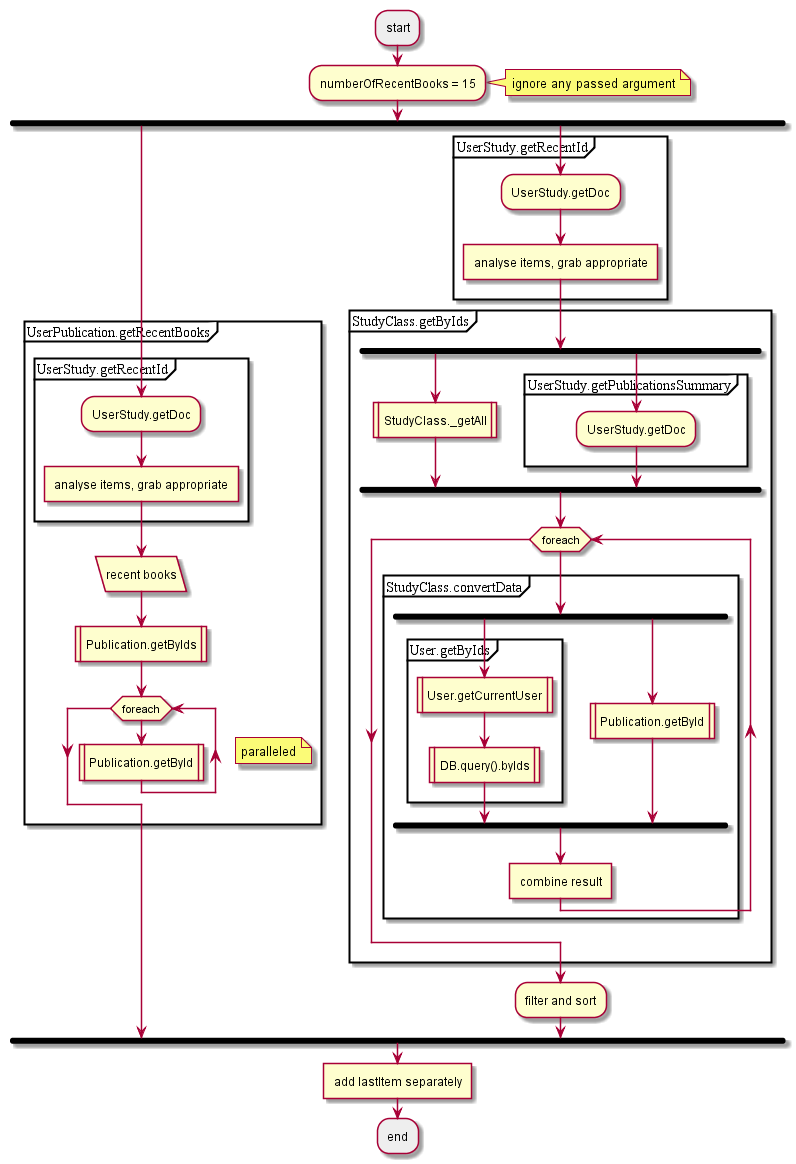

The diagram above was rendered by PlantUML. Its source (embedded in the PNG):
@startuml
#EEEEEE:start;
:numberOfRecentBooks = 15;
note right: ignore any passed argument
fork
partition UserPublication.getRecentBooks {
partition UserStudy.getRecentId {
:UserStudy.getDoc;
:analyse items, grab appropriate]
}
:recent books/
:Publication.getByIds|
while (foreach)
note right: paralleled
:Publication.getById|
end while;
}
fork again
partition UserStudy.getRecentId {
:UserStudy.getDoc;
:analyse items, grab appropriate]
}
partition StudyClass.getByIds {
fork
:StudyClass._getAll|
fork again
partition UserStudy.getPublicationsSummary {
:UserStudy.getDoc;
}
endfork;
while (foreach)
partition StudyClass.convertData {
fork
partition User.getByIds {
:User.getCurrentUser|
:DB.query().byIds|
}
fork again
:Publication.getById|
endfork;
:combine result]
}
end while;
}
:filter and sort;
end fork;
:add lastItem separately]
#EEEEEE:end;
@enduml